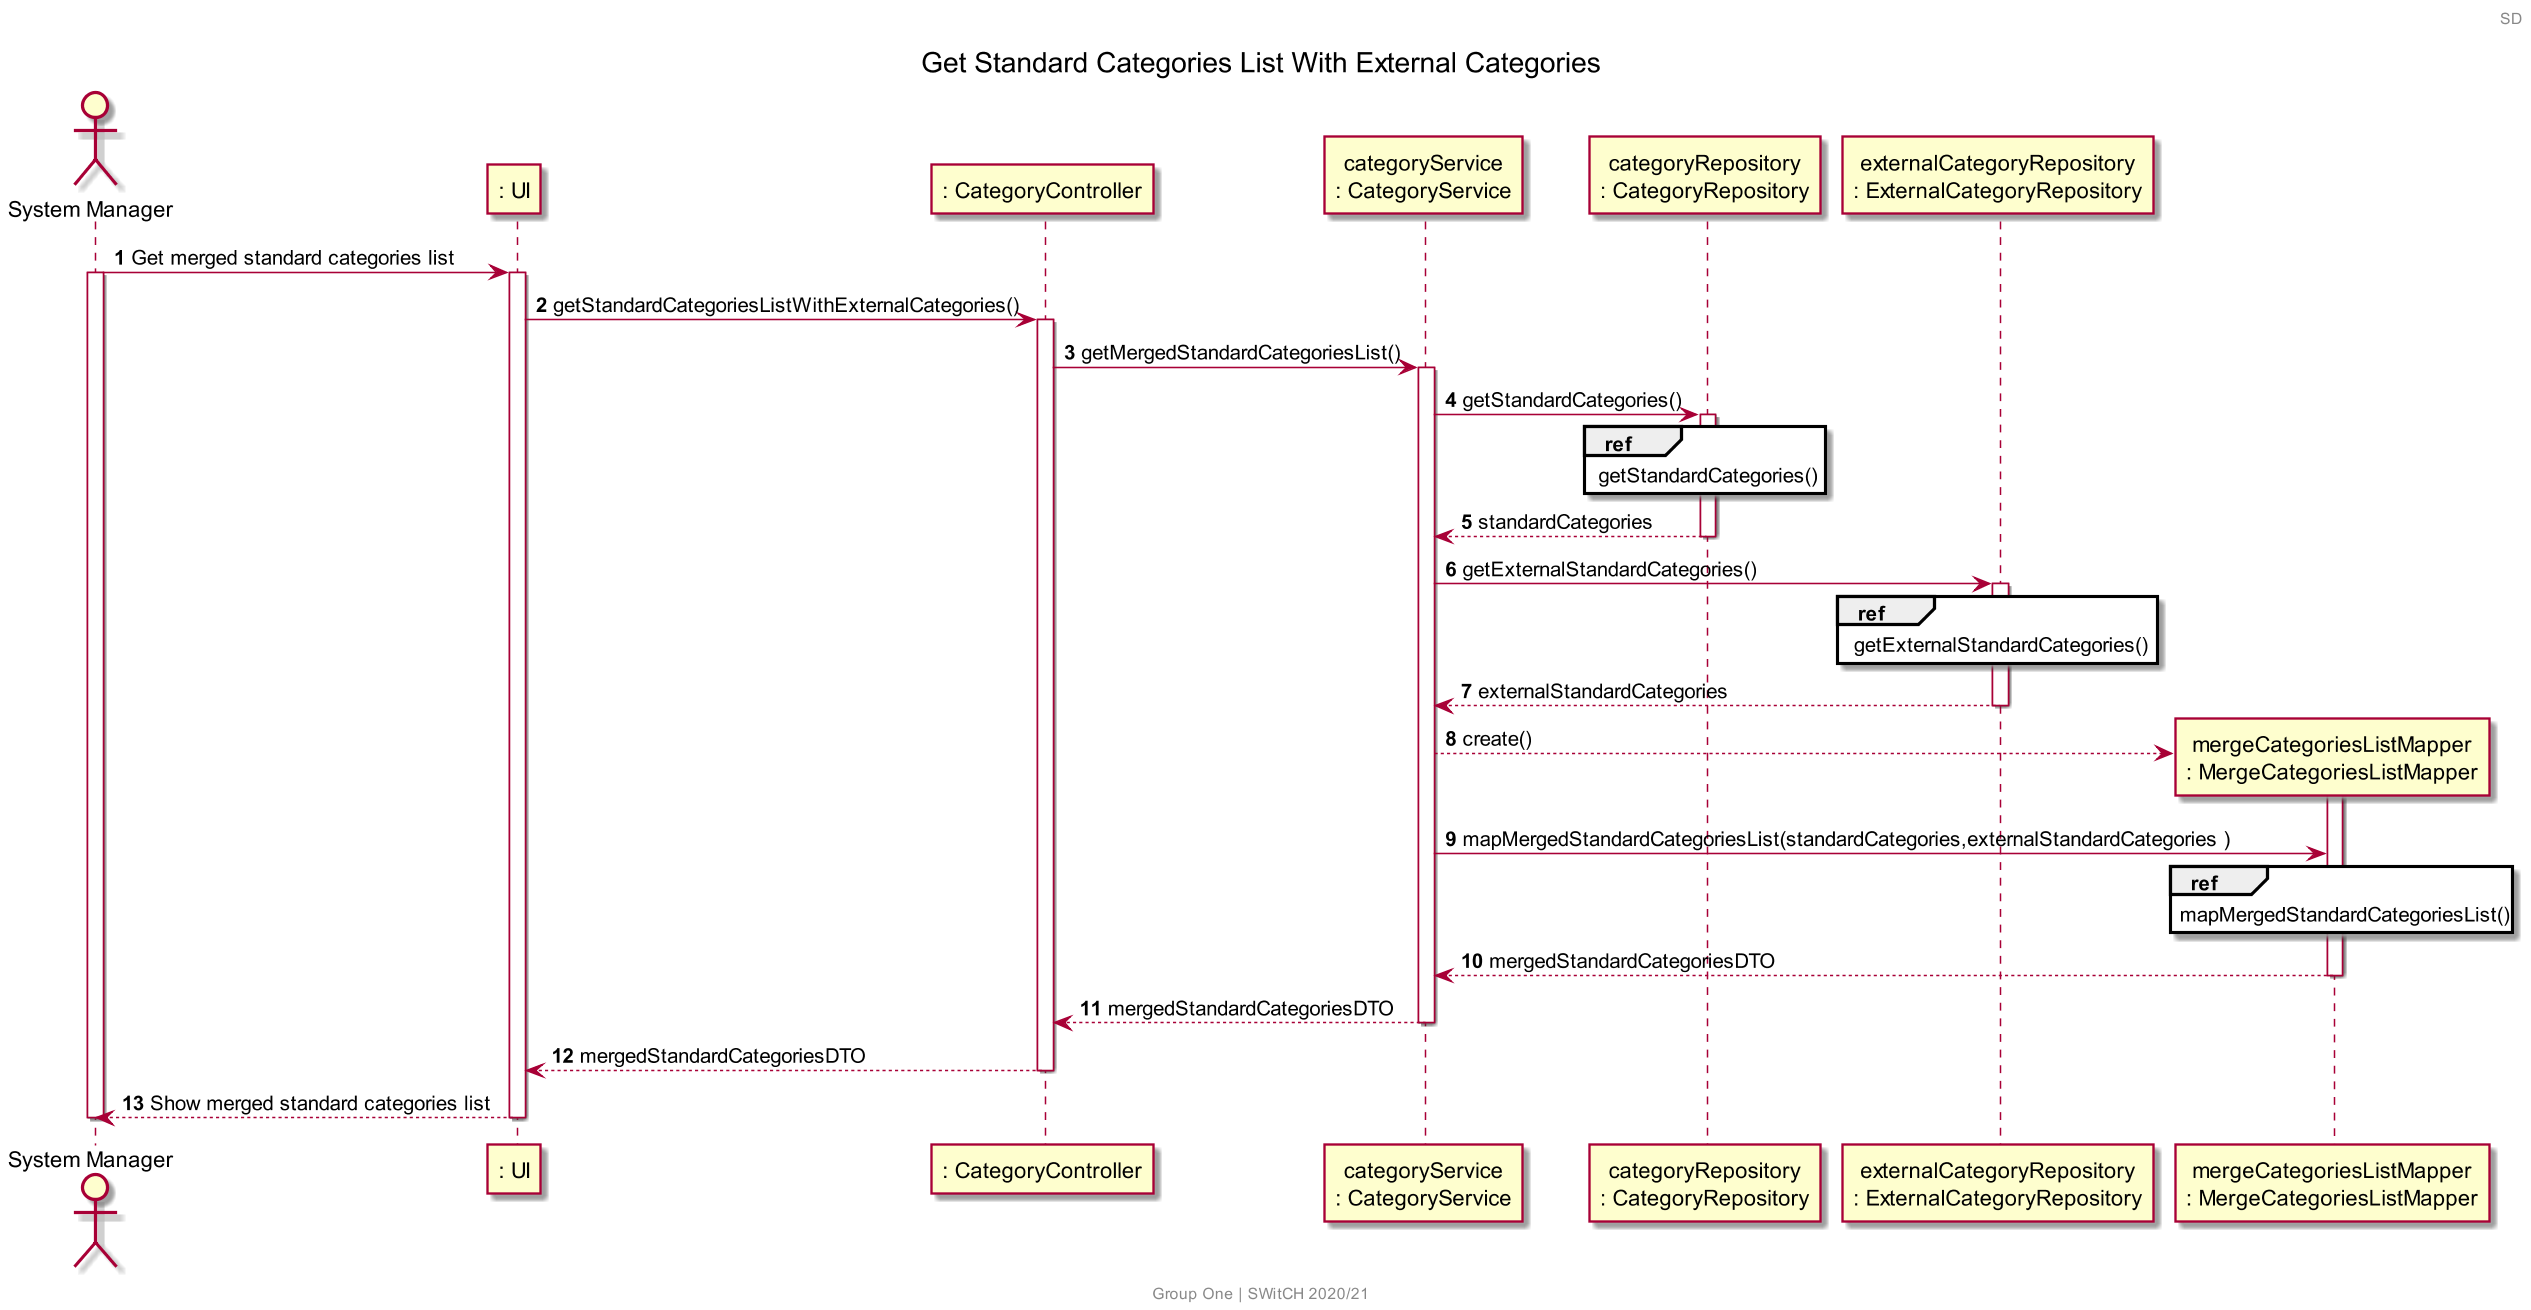

The diagram above was rendered by PlantUML. Its source (embedded in the PNG):
@startuml US003_SD
skinparam backgroundColor transparent
skinparam Dpi 150
center footer
    Group One | SWitCH 2020/21
end footer
autonumber
header SD
title Get Standard Categories List With External Categories

actor "System Manager" as SM
participant ": UI" as UI
participant ": CategoryController" as CC
participant "categoryService\n: CategoryService" as CS
participant "categoryRepository\n: CategoryRepository" as CR
participant "externalCategoryRepository\n: ExternalCategoryRepository" as ECR
participant "mergeCategoriesListMapper\n: MergeCategoriesListMapper" as mapper

SM -> UI : Get merged standard categories list
activate SM
activate UI

UI -> CC : getStandardCategoriesListWithExternalCategories()
activate CC

CC -> CS : getMergedStandardCategoriesList()
activate CS

CS -> CR : getStandardCategories()
activate CR

ref over CR
getStandardCategories()
end ref

CR --> CS : standardCategories
deactivate CR

CS -> ECR : getExternalStandardCategories()
activate ECR

ref over ECR
getExternalStandardCategories()
end ref

return externalStandardCategories

CS --> mapper** : create()
activate mapper

CS -> mapper : mapMergedStandardCategoriesList(standardCategories,externalStandardCategories )

ref over mapper
mapMergedStandardCategoriesList()
end

mapper --> CS : mergedStandardCategoriesDTO
deactivate mapper

CS --> CC  : mergedStandardCategoriesDTO
deactivate CS

CC --> UI : mergedStandardCategoriesDTO
deactivate CC

UI --> SM : Show merged standard categories list
deactivate UI

deactivate SM
@enduml